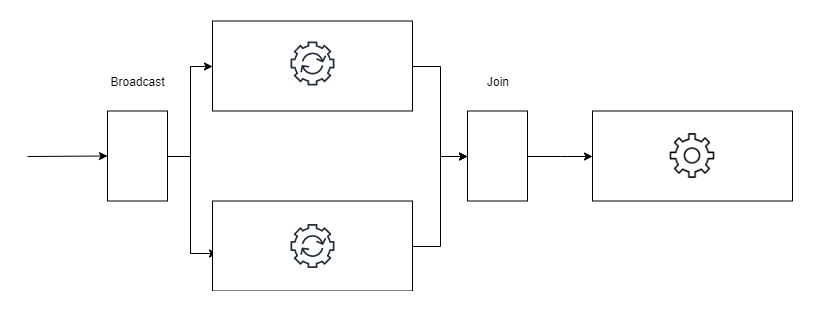

The diagram above was exported from draw.io. Its source (the exported page's mxGraphModel, read from the mxfile embedded in the PNG):
<mxGraphModel dx="1422" dy="713" grid="1" gridSize="10" guides="1" tooltips="1" connect="1" arrows="1" fold="1" page="1" pageScale="1" pageWidth="1100" pageHeight="850" math="0" shadow="0">
  <root>
    <mxCell id="0" />
    <mxCell id="1" parent="0" />
    <mxCell id="dxSmanPwvXP8CtvVUDTR-17" value="" style="rounded=0;whiteSpace=wrap;html=1;" vertex="1" parent="1">
      <mxGeometry x="635" y="307.5" width="200" height="90" as="geometry" />
    </mxCell>
    <mxCell id="dxSmanPwvXP8CtvVUDTR-18" style="edgeStyle=orthogonalEdgeStyle;rounded=0;orthogonalLoop=1;jettySize=auto;html=1;entryX=0;entryY=0.5;entryDx=0;entryDy=0;" edge="1" parent="1" source="dxSmanPwvXP8CtvVUDTR-8" target="dxSmanPwvXP8CtvVUDTR-14">
      <mxGeometry relative="1" as="geometry" />
    </mxCell>
    <mxCell id="dxSmanPwvXP8CtvVUDTR-8" value="" style="rounded=0;whiteSpace=wrap;html=1;verticalAlign=top;" vertex="1" parent="1">
      <mxGeometry x="255" y="217.5" width="200" height="90" as="geometry" />
    </mxCell>
    <mxCell id="dxSmanPwvXP8CtvVUDTR-10" style="edgeStyle=orthogonalEdgeStyle;rounded=0;orthogonalLoop=1;jettySize=auto;html=1;entryX=0;entryY=0.5;entryDx=0;entryDy=0;" edge="1" parent="1" source="Hry1Y7KAMbaBVorJtXdb-15" target="dxSmanPwvXP8CtvVUDTR-8">
      <mxGeometry relative="1" as="geometry" />
    </mxCell>
    <mxCell id="dxSmanPwvXP8CtvVUDTR-11" style="edgeStyle=orthogonalEdgeStyle;rounded=0;orthogonalLoop=1;jettySize=auto;html=1;entryX=0.025;entryY=0.583;entryDx=0;entryDy=0;entryPerimeter=0;" edge="1" parent="1" source="Hry1Y7KAMbaBVorJtXdb-15" target="dxSmanPwvXP8CtvVUDTR-3">
      <mxGeometry relative="1" as="geometry" />
    </mxCell>
    <mxCell id="Hry1Y7KAMbaBVorJtXdb-15" value="" style="rounded=0;whiteSpace=wrap;html=1;verticalAlign=top;" parent="1" vertex="1">
      <mxGeometry x="150" y="307.5" width="60" height="90" as="geometry" />
    </mxCell>
    <mxCell id="Hry1Y7KAMbaBVorJtXdb-13" value="" style="outlineConnect=0;fontColor=#232F3E;gradientColor=none;strokeColor=#232F3E;fillColor=#ffffff;dashed=0;verticalLabelPosition=bottom;verticalAlign=top;align=center;html=1;fontSize=12;fontStyle=0;aspect=fixed;shape=mxgraph.aws4.resourceIcon;resIcon=mxgraph.aws4.automation;" parent="1" vertex="1">
      <mxGeometry x="327.5" y="232.5" width="55" height="55" as="geometry" />
    </mxCell>
    <mxCell id="dxSmanPwvXP8CtvVUDTR-19" style="edgeStyle=orthogonalEdgeStyle;rounded=0;orthogonalLoop=1;jettySize=auto;html=1;entryX=0;entryY=0.5;entryDx=0;entryDy=0;" edge="1" parent="1" source="dxSmanPwvXP8CtvVUDTR-3" target="dxSmanPwvXP8CtvVUDTR-14">
      <mxGeometry relative="1" as="geometry" />
    </mxCell>
    <mxCell id="dxSmanPwvXP8CtvVUDTR-3" value="" style="rounded=0;whiteSpace=wrap;html=1;" vertex="1" parent="1">
      <mxGeometry x="255" y="397.5" width="200" height="90" as="geometry" />
    </mxCell>
    <mxCell id="dxSmanPwvXP8CtvVUDTR-7" value="" style="shape=image;html=1;verticalAlign=top;verticalLabelPosition=bottom;labelBackgroundColor=#ffffff;imageAspect=0;aspect=fixed;image=https://cdn0.iconfinder.com/data/icons/web-user-interface-10/512/941-27-128.png" vertex="1" parent="1">
      <mxGeometry x="707.5" y="325" width="55" height="55" as="geometry" />
    </mxCell>
    <mxCell id="dxSmanPwvXP8CtvVUDTR-9" value="" style="endArrow=classic;html=1;entryX=0;entryY=0.5;entryDx=0;entryDy=0;" edge="1" parent="1" target="Hry1Y7KAMbaBVorJtXdb-15">
      <mxGeometry width="50" height="50" relative="1" as="geometry">
        <mxPoint x="70" y="353" as="sourcePoint" />
        <mxPoint x="100" y="330" as="targetPoint" />
      </mxGeometry>
    </mxCell>
    <mxCell id="dxSmanPwvXP8CtvVUDTR-12" value="Broadcast" style="text;html=1;strokeColor=none;fillColor=none;align=center;verticalAlign=middle;whiteSpace=wrap;rounded=0;" vertex="1" parent="1">
      <mxGeometry x="160" y="267.5" width="40" height="20" as="geometry" />
    </mxCell>
    <mxCell id="dxSmanPwvXP8CtvVUDTR-13" value="" style="outlineConnect=0;fontColor=#232F3E;gradientColor=none;strokeColor=#232F3E;fillColor=#ffffff;dashed=0;verticalLabelPosition=bottom;verticalAlign=top;align=center;html=1;fontSize=12;fontStyle=0;aspect=fixed;shape=mxgraph.aws4.resourceIcon;resIcon=mxgraph.aws4.automation;" vertex="1" parent="1">
      <mxGeometry x="327.5" y="415" width="55" height="55" as="geometry" />
    </mxCell>
    <mxCell id="dxSmanPwvXP8CtvVUDTR-20" style="edgeStyle=orthogonalEdgeStyle;rounded=0;orthogonalLoop=1;jettySize=auto;html=1;entryX=0;entryY=0.5;entryDx=0;entryDy=0;" edge="1" parent="1" source="dxSmanPwvXP8CtvVUDTR-14" target="dxSmanPwvXP8CtvVUDTR-17">
      <mxGeometry relative="1" as="geometry" />
    </mxCell>
    <mxCell id="dxSmanPwvXP8CtvVUDTR-14" value="" style="rounded=0;whiteSpace=wrap;html=1;verticalAlign=top;" vertex="1" parent="1">
      <mxGeometry x="510" y="307.5" width="60" height="90" as="geometry" />
    </mxCell>
    <mxCell id="dxSmanPwvXP8CtvVUDTR-15" value="Join" style="text;html=1;strokeColor=none;fillColor=none;align=center;verticalAlign=middle;whiteSpace=wrap;rounded=0;" vertex="1" parent="1">
      <mxGeometry x="520" y="267.5" width="40" height="20" as="geometry" />
    </mxCell>
  </root>
</mxGraphModel>